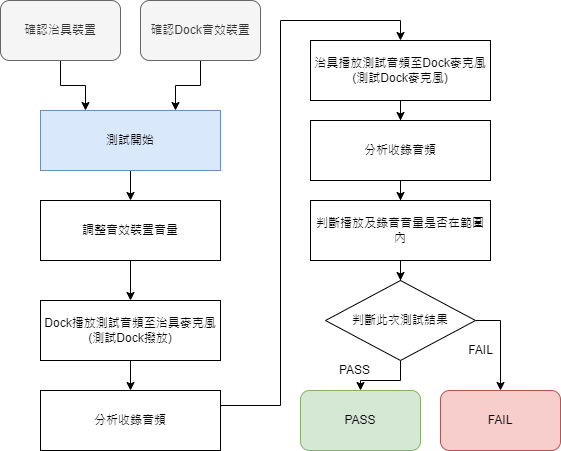

The diagram above was exported from draw.io. Its source (the exported page's mxGraphModel, read from the mxfile embedded in the PNG):
<mxGraphModel dx="2062" dy="1106" grid="1" gridSize="10" guides="1" tooltips="1" connect="1" arrows="1" fold="1" page="1" pageScale="1" pageWidth="827" pageHeight="1169" math="0" shadow="0">
  <root>
    <mxCell id="0" />
    <mxCell id="1" parent="0" />
    <mxCell id="fLKW2CemxoVRtjzikxK8-20" style="edgeStyle=orthogonalEdgeStyle;rounded=0;orthogonalLoop=1;jettySize=auto;html=1;entryX=0.25;entryY=0;entryDx=0;entryDy=0;" parent="1" source="fLKW2CemxoVRtjzikxK8-1" target="fLKW2CemxoVRtjzikxK8-3" edge="1">
      <mxGeometry relative="1" as="geometry" />
    </mxCell>
    <mxCell id="fLKW2CemxoVRtjzikxK8-1" value="確認治具裝置" style="rounded=1;whiteSpace=wrap;html=1;fillColor=#f5f5f5;fontColor=#333333;strokeColor=#666666;" parent="1" vertex="1">
      <mxGeometry x="60" y="180" width="120" height="60" as="geometry" />
    </mxCell>
    <mxCell id="fLKW2CemxoVRtjzikxK8-19" style="edgeStyle=orthogonalEdgeStyle;rounded=0;orthogonalLoop=1;jettySize=auto;html=1;entryX=0.75;entryY=0;entryDx=0;entryDy=0;" parent="1" source="fLKW2CemxoVRtjzikxK8-2" target="fLKW2CemxoVRtjzikxK8-3" edge="1">
      <mxGeometry relative="1" as="geometry" />
    </mxCell>
    <mxCell id="fLKW2CemxoVRtjzikxK8-2" value="確認Dock音效裝置" style="rounded=1;whiteSpace=wrap;html=1;fillColor=#f5f5f5;fontColor=#333333;strokeColor=#666666;" parent="1" vertex="1">
      <mxGeometry x="200" y="180" width="120" height="60" as="geometry" />
    </mxCell>
    <mxCell id="fLKW2CemxoVRtjzikxK8-21" value="" style="edgeStyle=orthogonalEdgeStyle;rounded=0;orthogonalLoop=1;jettySize=auto;html=1;entryX=0.5;entryY=0;entryDx=0;entryDy=0;" parent="1" source="fLKW2CemxoVRtjzikxK8-3" target="fLKW2CemxoVRtjzikxK8-5" edge="1">
      <mxGeometry relative="1" as="geometry" />
    </mxCell>
    <mxCell id="fLKW2CemxoVRtjzikxK8-3" value="測試開始" style="rounded=0;whiteSpace=wrap;html=1;fillColor=#dae8fc;strokeColor=#6c8ebf;" parent="1" vertex="1">
      <mxGeometry x="100" y="290" width="180" height="60" as="geometry" />
    </mxCell>
    <mxCell id="fLKW2CemxoVRtjzikxK8-22" style="edgeStyle=orthogonalEdgeStyle;rounded=0;orthogonalLoop=1;jettySize=auto;html=1;entryX=0.5;entryY=0;entryDx=0;entryDy=0;" parent="1" source="fLKW2CemxoVRtjzikxK8-5" target="fLKW2CemxoVRtjzikxK8-6" edge="1">
      <mxGeometry relative="1" as="geometry" />
    </mxCell>
    <mxCell id="fLKW2CemxoVRtjzikxK8-5" value="調整音效裝置音量" style="rounded=0;whiteSpace=wrap;html=1;" parent="1" vertex="1">
      <mxGeometry x="100" y="380" width="180" height="60" as="geometry" />
    </mxCell>
    <mxCell id="fLKW2CemxoVRtjzikxK8-13" value="" style="edgeStyle=orthogonalEdgeStyle;rounded=0;orthogonalLoop=1;jettySize=auto;html=1;" parent="1" source="fLKW2CemxoVRtjzikxK8-6" target="fLKW2CemxoVRtjzikxK8-7" edge="1">
      <mxGeometry relative="1" as="geometry" />
    </mxCell>
    <mxCell id="fLKW2CemxoVRtjzikxK8-6" value="Dock播放測試音頻至治具麥克風&lt;br&gt;(測試Dock撥放)" style="rounded=0;whiteSpace=wrap;html=1;" parent="1" vertex="1">
      <mxGeometry x="100" y="480" width="180" height="60" as="geometry" />
    </mxCell>
    <mxCell id="fLKW2CemxoVRtjzikxK8-23" style="edgeStyle=orthogonalEdgeStyle;rounded=0;orthogonalLoop=1;jettySize=auto;html=1;entryX=0.5;entryY=0;entryDx=0;entryDy=0;" parent="1" source="fLKW2CemxoVRtjzikxK8-7" target="fLKW2CemxoVRtjzikxK8-14" edge="1">
      <mxGeometry relative="1" as="geometry">
        <Array as="points">
          <mxPoint x="340" y="585" />
          <mxPoint x="340" y="200" />
          <mxPoint x="460" y="200" />
        </Array>
      </mxGeometry>
    </mxCell>
    <mxCell id="fLKW2CemxoVRtjzikxK8-7" value="分析收錄音頻" style="rounded=0;whiteSpace=wrap;html=1;" parent="1" vertex="1">
      <mxGeometry x="100" y="570" width="180" height="60" as="geometry" />
    </mxCell>
    <mxCell id="fLKW2CemxoVRtjzikxK8-24" style="edgeStyle=orthogonalEdgeStyle;rounded=0;orthogonalLoop=1;jettySize=auto;html=1;entryX=0.5;entryY=0;entryDx=0;entryDy=0;" parent="1" source="fLKW2CemxoVRtjzikxK8-14" target="fLKW2CemxoVRtjzikxK8-15" edge="1">
      <mxGeometry relative="1" as="geometry" />
    </mxCell>
    <mxCell id="fLKW2CemxoVRtjzikxK8-14" value="治具播放測試音頻至Dock麥克風&lt;br&gt;(測試Dock麥克風)" style="rounded=0;whiteSpace=wrap;html=1;" parent="1" vertex="1">
      <mxGeometry x="370" y="220" width="180" height="60" as="geometry" />
    </mxCell>
    <mxCell id="GjSHrSjt-atWMvYVYV4B-2" style="edgeStyle=orthogonalEdgeStyle;rounded=0;orthogonalLoop=1;jettySize=auto;html=1;entryX=0.5;entryY=0;entryDx=0;entryDy=0;" parent="1" source="fLKW2CemxoVRtjzikxK8-15" target="GjSHrSjt-atWMvYVYV4B-1" edge="1">
      <mxGeometry relative="1" as="geometry" />
    </mxCell>
    <mxCell id="fLKW2CemxoVRtjzikxK8-15" value="分析收錄音頻" style="rounded=0;whiteSpace=wrap;html=1;" parent="1" vertex="1">
      <mxGeometry x="370" y="300" width="180" height="60" as="geometry" />
    </mxCell>
    <mxCell id="Iq49WtdXKv8coo9F8Ffe-6" style="edgeStyle=orthogonalEdgeStyle;rounded=0;orthogonalLoop=1;jettySize=auto;html=1;entryX=0.5;entryY=0;entryDx=0;entryDy=0;" parent="1" source="Iq49WtdXKv8coo9F8Ffe-1" target="Iq49WtdXKv8coo9F8Ffe-3" edge="1">
      <mxGeometry relative="1" as="geometry" />
    </mxCell>
    <mxCell id="Iq49WtdXKv8coo9F8Ffe-7" style="edgeStyle=orthogonalEdgeStyle;rounded=0;orthogonalLoop=1;jettySize=auto;html=1;entryX=0.5;entryY=0;entryDx=0;entryDy=0;exitX=1;exitY=0.5;exitDx=0;exitDy=0;" parent="1" source="Iq49WtdXKv8coo9F8Ffe-1" target="Iq49WtdXKv8coo9F8Ffe-4" edge="1">
      <mxGeometry relative="1" as="geometry" />
    </mxCell>
    <mxCell id="Iq49WtdXKv8coo9F8Ffe-1" value="判斷此次測試結果" style="rhombus;whiteSpace=wrap;html=1;" parent="1" vertex="1">
      <mxGeometry x="385" y="460" width="150" height="80" as="geometry" />
    </mxCell>
    <mxCell id="Iq49WtdXKv8coo9F8Ffe-3" value="PASS" style="rounded=1;whiteSpace=wrap;html=1;fillColor=#d5e8d4;strokeColor=#82b366;" parent="1" vertex="1">
      <mxGeometry x="360" y="570" width="120" height="60" as="geometry" />
    </mxCell>
    <mxCell id="Iq49WtdXKv8coo9F8Ffe-4" value="FAIL" style="rounded=1;whiteSpace=wrap;html=1;fillColor=#f8cecc;strokeColor=#b85450;" parent="1" vertex="1">
      <mxGeometry x="500" y="570" width="120" height="60" as="geometry" />
    </mxCell>
    <mxCell id="Iq49WtdXKv8coo9F8Ffe-8" value="FAIL" style="text;html=1;align=center;verticalAlign=middle;resizable=0;points=[];autosize=1;strokeColor=none;fillColor=none;" parent="1" vertex="1">
      <mxGeometry x="520" y="520" width="40" height="20" as="geometry" />
    </mxCell>
    <mxCell id="Iq49WtdXKv8coo9F8Ffe-9" value="PASS" style="text;html=1;align=center;verticalAlign=middle;resizable=0;points=[];autosize=1;strokeColor=none;fillColor=none;" parent="1" vertex="1">
      <mxGeometry x="389" y="540" width="50" height="20" as="geometry" />
    </mxCell>
    <mxCell id="GjSHrSjt-atWMvYVYV4B-4" value="" style="edgeStyle=orthogonalEdgeStyle;rounded=0;orthogonalLoop=1;jettySize=auto;html=1;" parent="1" source="GjSHrSjt-atWMvYVYV4B-1" target="Iq49WtdXKv8coo9F8Ffe-1" edge="1">
      <mxGeometry relative="1" as="geometry" />
    </mxCell>
    <mxCell id="GjSHrSjt-atWMvYVYV4B-1" value="判斷播放及錄音音量是否在範圍內" style="rounded=0;whiteSpace=wrap;html=1;" parent="1" vertex="1">
      <mxGeometry x="370" y="380" width="180" height="60" as="geometry" />
    </mxCell>
  </root>
</mxGraphModel>